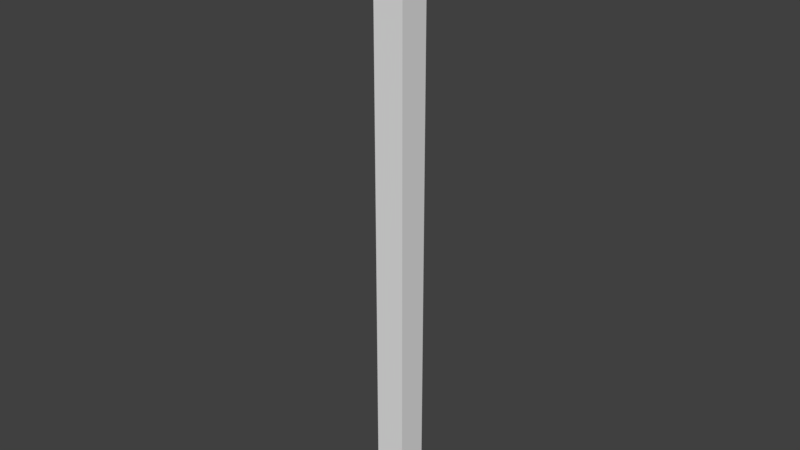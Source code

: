 # Source: Corner.blend  (saved by Blender 2.78.0; exported with 4.5.12 LTS)
import bpy
from mathutils import Matrix  # noqa: F401  (used for matrix-valued properties, if any)

bpy.ops.wm.read_factory_settings(use_empty=True)
scene = bpy.context.scene
scene.name = 'Scene'

# ---- collections
col_collection_1 = bpy.data.collections.new('Collection 1'); scene.collection.children.link(col_collection_1)

# ---- world
world_world = bpy.data.worlds.new('World'); scene.world = world_world
world_world.color = (0.05088, 0.05088, 0.05088)
world_world.use_sun_shadow = False
world_world.sun_shadow_jitter_overblur = 0.0
world_world.cycles.sampling_method = 'MANUAL'

# ---- meshes
me_lod_a_corner = bpy.data.meshes.new('LOD_A_Corner')
me_lod_a_corner.from_pydata([(0.0, 0.0, 0.0), (0.0, 0.0, 5.0), (0.0, 0.25, 0.0), (0.0, 0.25, 5.0), (0.25, 0.0, 0.0), (0.25, 0.0, 5.0), (0.25, 0.25, 0.0), (0.25, 0.25, 5.0)], [], [(0, 1, 3, 2), (2, 3, 7, 6), (6, 7, 5, 4), (4, 5, 1, 0), (2, 6, 4, 0), (7, 3, 1, 5)])
me_lod_a_corner.use_remesh_preserve_volume = False
me_lod_a_corner.use_remesh_preserve_attributes = False
me_lod_a_corner.use_mirror_vertex_groups = False
me_lod_a_corner.update()

# ---- objects
ob_lod_a_corner = bpy.data.objects.new('LOD_A_Corner', me_lod_a_corner)

# ---- transforms, parenting, visibility, modifiers, constraints
ob_lod_a_corner.location = (0.0, 0.0, 0.0)
ob_lod_a_corner.lineart.crease_threshold = 0.0

# ---- collection membership
col_collection_1.objects.link(ob_lod_a_corner)

# ---- scene / render settings (as saved in the file)
scene.frame_start = 1; scene.frame_end = 250; scene.frame_set(1)
scene.render.engine = 'CYCLES'
scene.render.resolution_percentage = 50
scene.render.dither_intensity = 0.0
scene.render.use_persistent_data = True
scene.cycles.shading_system = True
scene.cycles.use_denoising = False
scene.cycles.samples = 128
scene.cycles.sampling_pattern = 'TABULATED_SOBOL'
scene.cycles.light_sampling_threshold = 0.0
scene.cycles.use_adaptive_sampling = False
scene.cycles.use_light_tree = False
scene.cycles.blur_glossy = 0.0
scene.cycles.sample_clamp_indirect = 0.0
scene.view_settings.view_transform = 'Standard'
bpy.context.view_layer.update()

# ---- added for rendering (the .blend has no active camera and no usable light): camera, sun
cam_auto = bpy.data.cameras.new('AutoCamera')
cam_auto.lens = 50.0
cam_auto.sensor_width = 36.0
cam_auto.clip_end = 1000.0
ob_auto_camera = bpy.data.objects.new('AutoCamera', cam_auto)
scene.collection.objects.link(ob_auto_camera)
ob_auto_camera.location = (4.76267, -5.44021, 6.21014)
ob_auto_camera.rotation_euler = (1.09748, -7.21219e-08, 0.694738)
scene.camera = ob_auto_camera
light_auto_sun = bpy.data.lights.new('AutoSun', 'SUN')
light_auto_sun.energy = 3.0
light_auto_sun.angle = 0.0523599
ob_auto_sun = bpy.data.objects.new('AutoSun', light_auto_sun)
scene.collection.objects.link(ob_auto_sun)
ob_auto_sun.rotation_euler = (0.872665, 0.174533, 0.523599)
bpy.context.view_layer.update()
